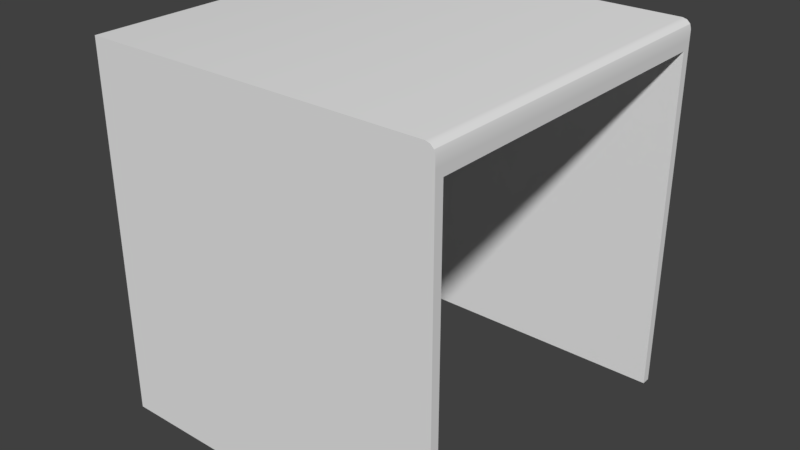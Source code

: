 # Source: KitchenTopPart.blend  (saved by Blender 2.78.0; exported with 4.5.12 LTS)
import bpy
from mathutils import Matrix  # noqa: F401  (used for matrix-valued properties, if any)

bpy.ops.wm.read_factory_settings(use_empty=True)
scene = bpy.context.scene
scene.name = 'Scene'

# ---- collections
col_collection_1 = bpy.data.collections.new('Collection 1'); scene.collection.children.link(col_collection_1)

# ---- materials (node trees are filled in below, after node groups)
mat_material = bpy.data.materials.new('Material')
mat_material.alpha_threshold = 0.0
mat_material.use_transparent_shadow = False
mat_material.roughness = 0.5
mat_material.line_color = (0.0, 0.0, 0.0, 1.0)

# ---- material node trees

# ---- world
world_world = bpy.data.worlds.new('World'); scene.world = world_world
world_world.color = (0.05088, 0.05088, 0.05088)
world_world.use_sun_shadow = False
world_world.sun_shadow_jitter_overblur = 0.0
world_world.cycles.sampling_method = 'MANUAL'

# ---- meshes
me_cube = bpy.data.meshes.new('Cube')
me_cube.from_pydata([(1.0, 1.0, -1.0), (1.0, -1.0, -1.0), (-1.0, -0.95, -1.0), (-1.0, 0.95, -1.0), (1.0, 0.95, 0.95), (1.0, -0.95, 0.95), (-1.0, -0.95, 0.95), (-1.0, 0.95, 0.95), (-1.0, 1.0, 1.1), (-1.0, -1.0, 1.1), (1.0, 0.95, -1.0), (-1.0, 1.0, -1.0), (1.0, 1.0, 1.0), (1.0, -0.95, -1.0), (-1.0, -1.0, -1.0), (1.0, -1.0, 1.0), (-1.0, -1.0, 1.0), (-1.0, 1.0, 1.0), (0.95, 1.0, 1.1), (1.0, 1.0, 1.05), (0.975, 1.0, 1.093), (0.9933, 1.0, 1.075), (1.0, -1.0, 1.05), (0.95, -1.0, 1.1), (0.9933, -1.0, 1.075), (0.975, -1.0, 1.093), (1.0, 1.0, -1.0), (1.0, 1.0, -1.0), (-1.0, 1.0, -1.0), (-1.0, 1.0, -1.0), (1.0, 1.0, 1.0), (1.0, -1.0, -1.0), (1.0, -1.0, -1.0), (-1.0, -1.0, -1.0), (-1.0, -1.0, -1.0), (1.0, -1.0, 1.0), (-1.0, -1.0, 1.0), (-1.0, 1.0, 1.0), (-1.0, -1.0, 1.1), (-1.0, -1.0, 1.1), (-1.0, 1.0, 1.1), (-1.0, 1.0, 1.1), (1.0, 0.95, -1.0), (1.0, 0.95, -1.0), (-1.0, 0.95, -1.0), (-1.0, 0.95, -1.0), (1.0, 0.95, 0.95), (1.0, 0.95, 0.95), (1.0, -0.95, -1.0), (1.0, -0.95, -1.0), (-1.0, -0.95, -1.0), (-1.0, -0.95, -1.0), (1.0, -0.95, 0.95), (1.0, -0.95, 0.95), (-1.0, -0.95, 0.95), (-1.0, -0.95, 0.95), (-1.0, 0.95, 0.95), (-1.0, 0.95, 0.95), (0.975, 1.0, 1.093), (0.95, 1.0, 1.1), (0.95, -1.0, 1.1), (0.975, -1.0, 1.093), (0.9933, 1.0, 1.075), (0.9933, 1.0, 1.075), (0.9933, -1.0, 1.075), (0.9933, -1.0, 1.075), (1.0, 1.0, 1.05), (1.0, -1.0, 1.05)], [], [(31, 35, 36, 33), (30, 26, 28, 37), (30, 37, 41, 59, 58, 62, 66), (18, 40, 38, 60), (17, 16, 39, 8), (36, 35, 67, 64, 61, 23, 9), (42, 44, 29, 27), (46, 43, 0, 12), (50, 48, 32, 34), (49, 52, 15, 1), (54, 51, 14, 16), (45, 56, 17, 11), (52, 46, 12, 15), (56, 54, 16, 17), (13, 2, 55, 53), (5, 6, 57, 47), (4, 7, 3, 10), (18, 60, 25, 20), (20, 25, 65, 63), (21, 24, 22, 19), (15, 12, 19, 22)])
me_cube.polygons.foreach_set('use_smooth', [True] * 21)
me_cube.materials.append(mat_material)
me_cube.use_remesh_preserve_volume = False
me_cube.use_remesh_preserve_attributes = False
me_cube.use_mirror_vertex_groups = False
me_cube.update()

# ---- objects
ob_cube = bpy.data.objects.new('Cube', me_cube)

# ---- transforms, parenting, visibility, modifiers, constraints
ob_cube.location = (0.0, 0.0, 0.0)
ob_cube.lock_rotations_4d = False
ob_cube.empty_display_type = 'ARROWS'
ob_cube.lineart.crease_threshold = 0.0

# ---- collection membership
col_collection_1.objects.link(ob_cube)

# ---- scene / render settings (as saved in the file)
scene.frame_start = 1; scene.frame_end = 250; scene.frame_set(1)
scene.render.engine = 'BLENDER_EEVEE_NEXT'
scene.render.resolution_percentage = 50
scene.render.dither_intensity = 0.0
scene.cycles.use_denoising = False
scene.cycles.samples = 128
scene.cycles.sampling_pattern = 'TABULATED_SOBOL'
scene.cycles.light_sampling_threshold = 0.0
scene.cycles.use_adaptive_sampling = False
scene.cycles.use_light_tree = False
scene.cycles.blur_glossy = 0.0
scene.cycles.sample_clamp_indirect = 0.0
scene.view_settings.view_transform = 'Standard'
bpy.context.view_layer.update()

# ---- added for rendering (the .blend has no active camera and no usable light): camera, sun
cam_auto = bpy.data.cameras.new('AutoCamera')
cam_auto.lens = 50.0
cam_auto.sensor_width = 36.0
cam_auto.clip_end = 1000.0
ob_auto_camera = bpy.data.objects.new('AutoCamera', cam_auto)
scene.collection.objects.link(ob_auto_camera)
ob_auto_camera.location = (3.25937, -3.91124, 2.65749)
ob_auto_camera.rotation_euler = (1.09748, -7.21219e-08, 0.694738)
scene.camera = ob_auto_camera
light_auto_sun = bpy.data.lights.new('AutoSun', 'SUN')
light_auto_sun.energy = 3.0
light_auto_sun.angle = 0.0523599
ob_auto_sun = bpy.data.objects.new('AutoSun', light_auto_sun)
scene.collection.objects.link(ob_auto_sun)
ob_auto_sun.rotation_euler = (0.872665, 0.174533, 0.523599)
bpy.context.view_layer.update()
